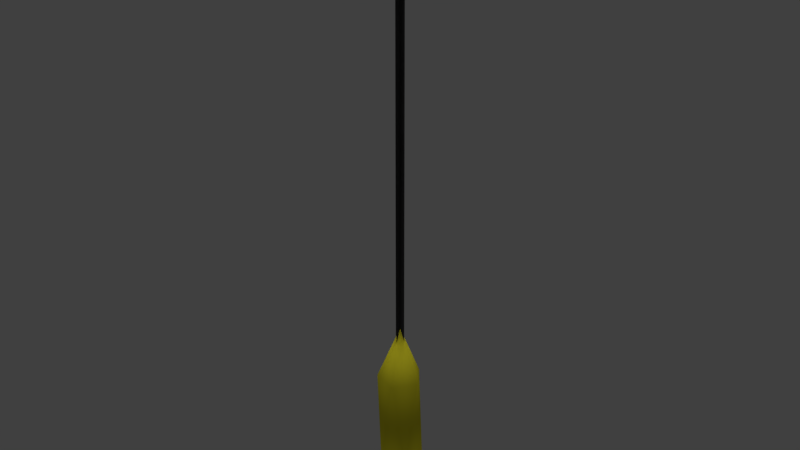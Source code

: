 # Source: light_ceiling_end_mockup.blend  (saved by Blender 2.78.0; exported with 4.5.12 LTS)
import bpy
from mathutils import Matrix  # noqa: F401  (used for matrix-valued properties, if any)

bpy.ops.wm.read_factory_settings(use_empty=True)
scene = bpy.context.scene
scene.name = 'Scene'

# ---- collections
col_collection_1 = bpy.data.collections.new('Collection 1'); scene.collection.children.link(col_collection_1)

# ---- materials (node trees are filled in below, after node groups)
mat_lightsource_frame_01_material = bpy.data.materials.new('lightsource_frame_01_material')
mat_lightsource_frame_01_material.alpha_threshold = 0.0
mat_lightsource_frame_01_material.use_transparent_shadow = False
mat_lightsource_frame_01_material.diffuse_color = (0.09463, 0.09463, 0.09463, 1.0)
mat_lightsource_frame_01_material.roughness = 0.5
mat_lightsource_frame_01_material.specular_intensity = 0.0
mat_lightsource_01_material = bpy.data.materials.new('lightsource_01_material')
mat_lightsource_01_material.alpha_threshold = 0.0
mat_lightsource_01_material.use_transparent_shadow = False
mat_lightsource_01_material.diffuse_color = (0.8, 0.7199, 0.02788, 1.0)
mat_lightsource_01_material.roughness = 0.5
mat_lightsource_01_material.specular_intensity = 0.0
mat_lightsource_01_material_001 = bpy.data.materials.new('lightsource_01_material.001')
mat_lightsource_01_material_001.alpha_threshold = 0.0
mat_lightsource_01_material_001.use_transparent_shadow = False
mat_lightsource_01_material_001.diffuse_color = (0.8, 0.7199, 0.02788, 1.0)
mat_lightsource_01_material_001.roughness = 0.5
mat_lightsource_01_material_001.specular_intensity = 0.0
mat_lightsource_frame_01_material_001 = bpy.data.materials.new('lightsource_frame_01_material.001')
mat_lightsource_frame_01_material_001.alpha_threshold = 0.0
mat_lightsource_frame_01_material_001.use_transparent_shadow = False
mat_lightsource_frame_01_material_001.diffuse_color = (0.09463, 0.09463, 0.09463, 1.0)
mat_lightsource_frame_01_material_001.roughness = 0.5
mat_lightsource_frame_01_material_001.specular_intensity = 0.0

# ---- material node trees

# ---- world
world_world = bpy.data.worlds.new('World'); scene.world = world_world
world_world.color = (0.05088, 0.05088, 0.05088)
world_world.use_sun_shadow = False
world_world.sun_shadow_jitter_overblur = 0.0
world_world.cycles.sampling_method = 'MANUAL'

# ---- lights
light_hemi_001 = bpy.data.lights.new('Hemi.001', 'SUN')
light_hemi_001.transmission_factor = 0.0
light_hemi_001.angle = 0.1993
light_hemi_001.energy = 0.5
light_hemi_001.shadow_buffer_clip_start = 0.5
light_hemi_001.shadow_soft_size = 0.1
light_hemi_001.shadow_cascade_max_distance = 1000.0
light_hemi = bpy.data.lights.new('Hemi', 'SUN')
light_hemi.transmission_factor = 0.0
light_hemi.angle = 0.1993
light_hemi.energy = 1.0
light_hemi.shadow_buffer_clip_start = 0.5
light_hemi.shadow_soft_size = 0.1
light_hemi.shadow_cascade_max_distance = 1000.0

# ---- meshes
me_plane_101 = bpy.data.meshes.new('Plane.101')
me_plane_101.from_pydata([(0.01, -6.751e-08, 7.55e-10), (0.01, 7.594e-08, -1.0), (-0.01, -6.839e-08, -7.55e-10), (-0.01, 7.506e-08, -1.0), (-7.55e-08, -0.01, -5.7e-15), (7.55e-08, -0.01, -1.0), (-7.55e-08, 0.01, -5.7e-15), (7.55e-08, 0.01, -1.0), (0.0, 2.533e-07, -1.191), (0.03462, -0.02515, -1.086), (-0.01322, -0.0407, -1.086), (-0.0428, 2.533e-07, -1.086), (-0.01322, 0.0407, -1.086), (0.03462, 0.02515, -1.086), (0.01322, -0.0407, -0.9144), (-0.03462, -0.02515, -0.9144), (-0.03462, 0.02515, -0.9144), (0.01322, 0.0407, -0.9144), (0.0428, 2.533e-07, -0.9144), (0.0, 2.533e-07, -0.8086), (0.01, -6.751e-08, 7.55e-10), (0.01, 7.594e-08, -1.0), (-0.01, -6.839e-08, -7.55e-10), (-0.01, 7.506e-08, -1.0), (-7.55e-08, -0.01, -5.7e-15), (7.55e-08, -0.01, -1.0), (-7.55e-08, 0.01, -5.7e-15), (7.55e-08, 0.01, -1.0)], [], [(0, 1, 3, 2), (4, 5, 7, 6), (8, 9, 10), (9, 8, 13), (8, 10, 11), (8, 11, 12), (8, 12, 13), (9, 13, 18), (10, 9, 14), (11, 10, 15), (12, 11, 16), (13, 12, 17), (9, 18, 14), (10, 14, 15), (11, 15, 16), (12, 16, 17), (13, 17, 18), (14, 18, 19), (15, 14, 19), (16, 15, 19), (17, 16, 19), (18, 17, 19), (20, 22, 23, 21), (24, 26, 27, 25)])
me_plane_101.polygons.foreach_set('use_smooth', [0, 0, 1, 1, 1, 1, 1, 1, 1, 1, 1, 1, 1, 1, 1, 1, 1, 1, 1, 1, 1, 1, 0, 0])
me_plane_101.polygons.foreach_set('material_index', [0, 0, 2, 2, 2, 2, 2, 2, 2, 2, 2, 2, 2, 2, 2, 2, 2, 2, 2, 2, 2, 2, 0, 0])
me_plane_101.materials.append(mat_lightsource_frame_01_material)
me_plane_101.materials.append(mat_lightsource_01_material)
me_plane_101.materials.append(mat_lightsource_01_material_001)
me_plane_101.materials.append(mat_lightsource_frame_01_material_001)
me_plane_101.use_remesh_preserve_volume = False
me_plane_101.use_remesh_preserve_attributes = False
me_plane_101.use_mirror_vertex_groups = False
me_plane_101.update()

# ---- objects
ob_bottom_light = bpy.data.objects.new('bottom_light', light_hemi_001)
ob_top_height = bpy.data.objects.new('top_height', light_hemi)
ob_plane_053 = bpy.data.objects.new('Plane.053', me_plane_101)

# ---- transforms, parenting, visibility, modifiers, constraints
ob_bottom_light.location = (0.0, 0.0, -100.0)
ob_bottom_light.rotation_euler = (0.0, 3.142, 0.0)
ob_bottom_light.hide_viewport = True
ob_bottom_light.hide_select = True
ob_bottom_light.lineart.crease_threshold = 0.0
ob_top_height.location = (0.0, 0.0, 100.0)
ob_top_height.hide_viewport = True
ob_top_height.hide_select = True
ob_top_height.lineart.crease_threshold = 0.0
ob_plane_053.location = (0.0, 0.0, 0.0)
ob_plane_053.lineart.crease_threshold = 0.0

# ---- collection membership
col_collection_1.objects.link(ob_bottom_light)
col_collection_1.objects.link(ob_top_height)
col_collection_1.objects.link(ob_plane_053)

# ---- scene / render settings (as saved in the file)
scene.frame_start = 1; scene.frame_end = 250; scene.frame_set(1)
scene.render.engine = 'BLENDER_EEVEE_NEXT'
scene.render.resolution_percentage = 50
scene.render.dither_intensity = 0.0
scene.cycles.use_denoising = False
scene.cycles.samples = 128
scene.cycles.sampling_pattern = 'TABULATED_SOBOL'
scene.cycles.light_sampling_threshold = 0.0
scene.cycles.use_adaptive_sampling = False
scene.cycles.use_light_tree = False
scene.cycles.blur_glossy = 0.0
scene.cycles.sample_clamp_indirect = 0.0
scene.view_settings.view_transform = 'Standard'
bpy.context.view_layer.update()

# ---- added for rendering (the .blend has no active camera): camera
cam_auto = bpy.data.cameras.new('AutoCamera')
cam_auto.lens = 50.0
cam_auto.sensor_width = 36.0
cam_auto.clip_end = 1000.0
ob_auto_camera = bpy.data.objects.new('AutoCamera', cam_auto)
scene.collection.objects.link(ob_auto_camera)
ob_auto_camera.location = (1.10771, -1.32925, 0.290471)
ob_auto_camera.rotation_euler = (1.09748, -7.21219e-08, 0.694738)
scene.camera = ob_auto_camera
bpy.context.view_layer.update()
